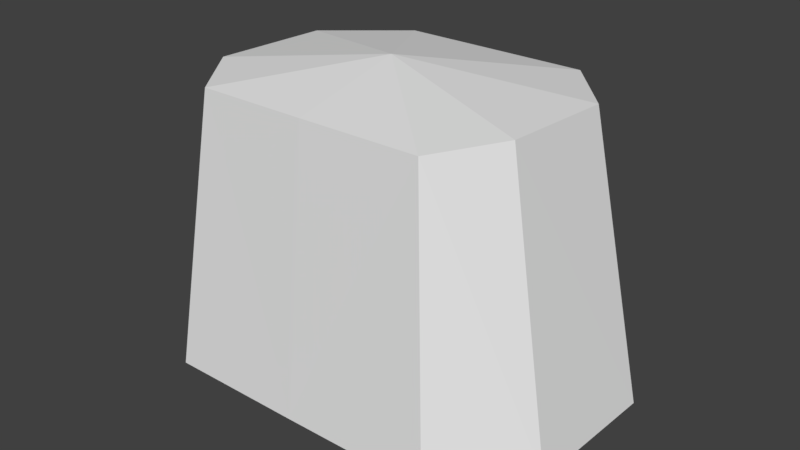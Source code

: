 # Source: huf_spine1.blend  (saved by Blender 2.82.7; exported with 4.5.12 LTS)
import bpy
from mathutils import Matrix  # noqa: F401  (used for matrix-valued properties, if any)

bpy.ops.wm.read_factory_settings(use_empty=True)
scene = bpy.context.scene
scene.name = 'Scene'

# ---- collections
col_collection_1 = bpy.data.collections.new('Collection 1'); scene.collection.children.link(col_collection_1)

# ---- materials (node trees are filled in below, after node groups)
mat_standard = bpy.data.materials.new('Standard')
mat_standard.alpha_threshold = 0.0
mat_standard.use_transparent_shadow = False
mat_standard.specular_color = (0.0, 0.0, 0.0)
mat_standard.roughness = 0.5

# ---- material node trees

# ---- world
world_world = bpy.data.worlds.new('World'); scene.world = world_world
world_world.color = (0.05088, 0.05088, 0.05088)
world_world.use_sun_shadow = False
world_world.sun_shadow_jitter_overblur = 0.0
world_world.cycles.sampling_method = 'MANUAL'

# ---- meshes
me_geometry_n27042 = bpy.data.meshes.new('Geometry_n27042')
me_geometry_n27042.from_pydata([(0.07011, -8.99, -7.931), (0.04973, -7.413, 7.001), (0.1297, -2.184, -9.773), (0.03806, -1.265, 8.289), (-4.64, 6.208, 6.695), (-6.566, 7.528, -8.224), (-11.81, 2.687, -8.241), (-8.502, 2.665, 6.772), (7.337, 7.39, -8.076), (5.656, 6.208, 6.758), (12.04, 2.843, -8.036), (8.864, 2.52, 6.886), (11.81, -4.829, -7.976), (8.666, -3.72, 7.109), (8.158, -8.962, -7.883), (6.561, -7.357, 7.023), (-7.468, -8.962, -7.979), (-6.021, -7.357, 6.946), (-11.83, -4.587, -8.134), (-8.511, -3.982, 7.017)], [], [(13, 11, 3), (15, 13, 3), (7, 5, 6), (7, 19, 3), (19, 17, 3), (9, 4, 3), (1, 15, 3), (7, 3, 4), (11, 9, 3), (3, 17, 1), (8, 4, 9), (2, 0, 16), (16, 18, 2), (18, 6, 2), (6, 5, 2), (5, 8, 2), (10, 2, 8), (10, 12, 2), (14, 2, 12), (0, 2, 14), (6, 19, 7), (19, 16, 17), (0, 17, 16), (0, 15, 1), (12, 15, 14), (10, 13, 12), (11, 8, 9), (7, 4, 5), (8, 5, 4), (6, 18, 19), (19, 18, 16), (0, 1, 17), (0, 14, 15), (12, 13, 15), (10, 11, 13), (11, 10, 8)])
_uv = me_geometry_n27042.uv_layers.new(name='UVMap')
_uv.uv.foreach_set('vector', [0.4155, 0.5172, 0.5444, 0.5124, 0.4568, 0.7161, 0.3355, 0.5658, 0.4155, 0.5172, 0.4568, 0.7161, 0.2998, 0.2165, 0.0001745, 0.3042, 0.01002, 0.1521, 0.5476, 0.9144, 0.4092, 0.9141, 0.4568, 0.7161, 0.4092, 0.9141, 0.3352, 0.8566, 0.4568, 0.7161, 0.6301, 0.5869, 0.6301, 0.8249, 0.4568, 0.7161, 0.3329, 0.7162, 0.3355, 0.5658, 0.4568, 0.7161, 0.5476, 0.9144, 0.4568, 0.7161, 0.6301, 0.8249, 0.5444, 0.5124, 0.6301, 0.5869, 0.4568, 0.7161, 0.4568, 0.7161, 0.3352, 0.8566, 0.3329, 0.7162, 0.003936, 0.6013, 0.29, 0.3369, 0.2918, 0.574, 0.4823, 0.2572, 0.3329, 0.2577, 0.3333, 0.09593, 0.3333, 0.09593, 0.4268, 0.001262, 0.4823, 0.2572, 0.4268, 0.001262, 0.5837, 0.0001745, 0.4823, 0.2572, 0.5837, 0.0001745, 0.6894, 0.1119, 0.4823, 0.2572, 0.6894, 0.1119, 0.6894, 0.41, 0.4823, 0.2572, 0.5921, 0.5121, 0.4823, 0.2572, 0.6894, 0.41, 0.5921, 0.5121, 0.4267, 0.5086, 0.4823, 0.2572, 0.3368, 0.4311, 0.4823, 0.2572, 0.4267, 0.5086, 0.3329, 0.2577, 0.4823, 0.2572, 0.3368, 0.4311, 0.01002, 0.1521, 0.3325, 0.08323, 0.2998, 0.2165, 0.9998, 0.5196, 0.6909, 0.4512, 0.9839, 0.4279, 0.6903, 0.2901, 0.9839, 0.4279, 0.6909, 0.4512, 0.6903, 0.2901, 0.9829, 0.1381, 0.9836, 0.2881, 0.7031, 0.0001745, 0.9829, 0.1381, 0.6897, 0.1173, 0.01299, 0.7408, 0.3325, 0.8105, 0.04622, 0.9014, 0.3025, 0.6861, 0.003936, 0.6013, 0.2918, 0.574, 0.2998, 0.2165, 0.29, 0.3369, 0.0001745, 0.3042, 0.003936, 0.6013, 0.0001745, 0.3042, 0.29, 0.3369, 0.01002, 0.1521, 0.04305, 0.0001745, 0.3325, 0.08323, 0.9998, 0.5196, 0.7053, 0.5825, 0.6909, 0.4512, 0.6903, 0.2901, 0.9836, 0.2881, 0.9839, 0.4279, 0.6903, 0.2901, 0.6897, 0.1173, 0.9829, 0.1381, 0.7031, 0.0001745, 0.9998, 0.0467, 0.9829, 0.1381, 0.01299, 0.7408, 0.3025, 0.6861, 0.3325, 0.8105, 0.3025, 0.6861, 0.01299, 0.7408, 0.003936, 0.6013])
me_geometry_n27042.materials.append(mat_standard)
me_geometry_n27042.use_remesh_preserve_volume = False
me_geometry_n27042.use_remesh_preserve_attributes = False
me_geometry_n27042.use_mirror_vertex_groups = False
me_geometry_n27042.update()

# ---- objects
ob_foot__9 = bpy.data.objects.new('foot (9)', me_geometry_n27042)

# ---- transforms, parenting, visibility, modifiers, constraints
ob_foot__9.location = (0.0, 0.0, 0.0)
ob_foot__9.lineart.crease_threshold = 0.0

# ---- collection membership
col_collection_1.objects.link(ob_foot__9)

# ---- scene / render settings (as saved in the file)
scene.frame_start = 1; scene.frame_end = 250; scene.frame_set(1)
scene.render.engine = 'BLENDER_EEVEE_NEXT'
scene.render.resolution_percentage = 50
scene.render.dither_intensity = 0.0
scene.cycles.use_denoising = False
scene.cycles.samples = 128
scene.cycles.sampling_pattern = 'TABULATED_SOBOL'
scene.cycles.use_adaptive_sampling = False
scene.cycles.use_light_tree = False
scene.cycles.blur_glossy = 0.0
scene.cycles.sample_clamp_indirect = 0.0
scene.view_settings.view_transform = 'Standard'
bpy.context.view_layer.update()

# ---- added for rendering (the .blend has no active camera and no usable light): camera, sun
cam_auto = bpy.data.cameras.new('AutoCamera')
cam_auto.lens = 50.0
cam_auto.sensor_width = 36.0
cam_auto.clip_end = 1000.0
ob_auto_camera = bpy.data.objects.new('AutoCamera', cam_auto)
scene.collection.objects.link(ob_auto_camera)
ob_auto_camera.location = (31.736, -38.6908, 24.5642)
ob_auto_camera.rotation_euler = (1.09748, -7.21219e-08, 0.694738)
scene.camera = ob_auto_camera
light_auto_sun = bpy.data.lights.new('AutoSun', 'SUN')
light_auto_sun.energy = 3.0
light_auto_sun.angle = 0.0523599
ob_auto_sun = bpy.data.objects.new('AutoSun', light_auto_sun)
scene.collection.objects.link(ob_auto_sun)
ob_auto_sun.rotation_euler = (0.872665, 0.174533, 0.523599)
bpy.context.view_layer.update()
